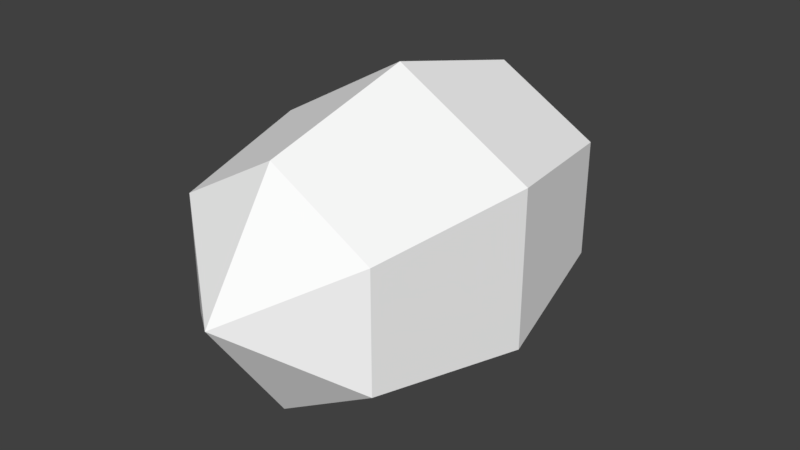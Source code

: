 # Source: shieldMesh.blend  (saved by Blender 2.78.0; exported with 4.5.12 LTS)
import bpy
from mathutils import Matrix  # noqa: F401  (used for matrix-valued properties, if any)

bpy.ops.wm.read_factory_settings(use_empty=True)
scene = bpy.context.scene
scene.name = 'Scene'

# ---- collections
col_collection_1 = bpy.data.collections.new('Collection 1'); scene.collection.children.link(col_collection_1)

# ---- materials (node trees are filled in below, after node groups)
mat_material_001 = bpy.data.materials.new('material.001')
mat_material_001.alpha_threshold = 0.0
mat_material_001.use_transparent_shadow = False
mat_material_001.diffuse_color = (1.0, 1.0, 1.0, 1.0)
mat_material_001.roughness = 0.5

# ---- material node trees

# ---- world
world_world = bpy.data.worlds.new('World'); scene.world = world_world
world_world.color = (0.05088, 0.05088, 0.05088)
world_world.use_sun_shadow = False
world_world.sun_shadow_jitter_overblur = 0.0
world_world.cycles.sampling_method = 'MANUAL'

# ---- cameras
cam_skp_camera_last_saved_sketchup_view_001 = bpy.data.cameras.new('skp_camera_Last_Saved_SketchUp_View.001')
cam_skp_camera_last_saved_sketchup_view_001.clip_start = 1.0
cam_skp_camera_last_saved_sketchup_view_001.lens = float('inf')
cam_skp_camera_last_saved_sketchup_view_001.sensor_width = 32.0
cam_skp_camera_last_saved_sketchup_view_001.sensor_height = 18.0
cam_skp_camera_last_saved_sketchup_view_001.dof.focus_distance = 0.0
cam_skp_camera_last_saved_sketchup_view_001.dof.aperture_fstop = 128.0
cam_skp_camera_last_saved_sketchup_view_001.dof.aperture_blades = 6
cam_skp_camera_last_saved_sketchup_view = bpy.data.cameras.new('skp_camera_Last_Saved_SketchUp_View')
cam_skp_camera_last_saved_sketchup_view.clip_start = 1.0
cam_skp_camera_last_saved_sketchup_view.lens = float('inf')
cam_skp_camera_last_saved_sketchup_view.sensor_width = 32.0
cam_skp_camera_last_saved_sketchup_view.sensor_height = 18.0
cam_skp_camera_last_saved_sketchup_view.dof.focus_distance = 0.0
cam_skp_camera_last_saved_sketchup_view.dof.aperture_fstop = 128.0
cam_skp_camera_last_saved_sketchup_view.dof.aperture_blades = 6

# ---- meshes
me_id3_001 = bpy.data.meshes.new('ID3.001')
me_id3_001.from_pydata([(68.21, 0.02365, 39.91), (0.01804, 78.76, 59.59), (0.01804, 0.02365, 79.28), (51.16, 78.76, 30.07), (0.01804, 0.02365, 79.28), (-51.13, 78.76, 30.07), (-68.17, 0.02365, 39.91), (0.01804, 78.76, 59.59), (0.01804, -78.72, 59.59), (0.01804, -78.72, -58.52), (0.01804, -118.1, 0.5388), (0.01804, 0.02365, -78.2), (0.01804, 0.02365, 79.28), (0.01804, 78.76, -58.52), (0.01804, 78.76, 59.59), (0.01804, 118.1, 0.5388), (51.16, -78.72, 30.07), (0.01804, 0.02365, 79.28), (0.01804, -78.72, 59.59), (68.21, 0.02365, 39.91), (51.16, 78.76, -28.99), (68.21, 0.02365, 39.91), (68.21, 0.02365, -38.83), (51.16, 78.76, 30.07), (0.01804, 78.76, 59.59), (51.16, 78.76, 30.07), (0.01804, 118.1, 0.5388), (-68.17, 0.02365, 39.91), (-51.13, 78.76, -28.99), (-68.17, 0.02365, -38.83), (-51.13, 78.76, 30.07), (-51.13, -78.72, 30.07), (0.01804, 0.02365, 79.28), (-68.17, 0.02365, 39.91), (0.01804, -78.72, 59.59), (0.01804, 78.76, 59.59), (0.01804, 118.1, 0.5388), (-51.13, 78.76, 30.07), (0.01804, 118.1, 0.5388), (51.16, 78.76, -28.99), (0.01804, 78.76, -58.52), (0.01804, 118.1, 0.5388), (0.01804, 78.76, -58.52), (-51.13, 78.76, -28.99), (51.16, 78.76, -28.99), (0.01804, 0.02365, -78.2), (0.01804, 78.76, -58.52), (68.21, 0.02365, -38.83), (-51.13, 78.76, -28.99), (0.01804, 0.02365, -78.2), (-68.17, 0.02365, -38.83), (0.01804, 78.76, -58.52), (0.01804, 0.02365, -78.2), (51.16, -78.72, -28.99), (0.01804, -78.72, -58.52), (68.21, 0.02365, -38.83), (0.01804, 0.02365, -78.2), (-51.13, -78.72, -28.99), (-68.17, 0.02365, -38.83), (0.01804, -78.72, -58.52), (0.01804, -118.1, 0.5388), (-51.13, -78.72, -28.99), (0.01804, -78.72, -58.52), (0.01804, -118.1, 0.5388), (0.01804, -78.72, -58.52), (51.16, -78.72, -28.99), (0.01804, -78.72, 59.59), (-51.13, -78.72, 30.07), (0.01804, -118.1, 0.5388), (0.01804, -78.72, 59.59), (0.01804, -118.1, 0.5388), (51.16, -78.72, 30.07), (68.21, 0.02365, -38.83), (51.16, -78.72, 30.07), (51.16, -78.72, -28.99), (68.21, 0.02365, 39.91), (51.16, 78.76, 30.07), (51.16, 78.76, -28.99), (0.01804, 118.1, 0.5388), (-51.13, 78.76, 30.07), (0.01804, 118.1, 0.5388), (-51.13, 78.76, -28.99), (-51.13, -78.72, 30.07), (-68.17, 0.02365, -38.83), (-51.13, -78.72, -28.99), (-68.17, 0.02365, 39.91), (-51.13, -78.72, 30.07), (-51.13, -78.72, -28.99), (0.01804, -118.1, 0.5388), (51.16, -78.72, 30.07), (0.01804, -118.1, 0.5388), (51.16, -78.72, -28.99)], [], [(0, 1, 2), (1, 0, 3), (4, 5, 6), (5, 4, 7), (8, 9, 10), (9, 8, 11), (11, 8, 12), (11, 12, 13), (13, 12, 14), (13, 14, 15), (16, 17, 18), (17, 16, 19), (20, 21, 22), (21, 20, 23), (24, 25, 26), (27, 28, 29), (28, 27, 30), (31, 32, 33), (32, 31, 34), (35, 36, 37), (38, 39, 40), (41, 42, 43), (44, 45, 46), (45, 44, 47), (48, 49, 50), (49, 48, 51), (52, 53, 54), (53, 52, 55), (56, 57, 58), (57, 56, 59), (60, 61, 62), (63, 64, 65), (66, 67, 68), (69, 70, 71), (72, 73, 74), (73, 72, 75), (76, 77, 78), (79, 80, 81), (82, 83, 84), (83, 82, 85), (86, 87, 88), (89, 90, 91)])
me_id3_001.materials.append(mat_material_001)
me_id3_001.use_remesh_preserve_volume = False
me_id3_001.use_remesh_preserve_attributes = False
me_id3_001.use_mirror_vertex_groups = False
me_id3_001.update()

# ---- objects
ob_sketchup = bpy.data.objects.new('SketchUp', me_id3_001)
ob_skp_camera_last_saved_sketchup_view_001 = bpy.data.objects.new('skp_camera_Last_Saved_SketchUp_View.001', cam_skp_camera_last_saved_sketchup_view_001)
ob_skp_camera_last_saved_sketchup_view = bpy.data.objects.new('skp_camera_Last_Saved_SketchUp_View', cam_skp_camera_last_saved_sketchup_view)

# ---- transforms, parenting, visibility, modifiers, constraints
ob_sketchup.location = (0.0, 0.0, 0.0)
ob_sketchup.scale = (0.0254, 0.0254, 0.0254)
ob_sketchup.lineart.crease_threshold = 0.0
ob_skp_camera_last_saved_sketchup_view_001.parent = ob_sketchup
ob_skp_camera_last_saved_sketchup_view_001.location = (-100.3, 252.8, 34.45)
ob_skp_camera_last_saved_sketchup_view_001.rotation_euler = (1.499, 2.805e-07, -2.953)
ob_skp_camera_last_saved_sketchup_view_001.lineart.crease_threshold = 0.0
ob_skp_camera_last_saved_sketchup_view.location = (1.133, -322.2, 2.926)
ob_skp_camera_last_saved_sketchup_view.rotation_euler = (1.605, 2.896e-09, -0.04645)
ob_skp_camera_last_saved_sketchup_view.lineart.crease_threshold = 0.0

# ---- collection membership
col_collection_1.objects.link(ob_sketchup)
col_collection_1.objects.link(ob_skp_camera_last_saved_sketchup_view_001)
col_collection_1.objects.link(ob_skp_camera_last_saved_sketchup_view)

# ---- scene / render settings (as saved in the file)
scene.frame_start = 1; scene.frame_end = 250; scene.frame_set(1)
scene.render.engine = 'BLENDER_EEVEE_NEXT'
scene.render.resolution_percentage = 50
scene.render.dither_intensity = 0.0
scene.cycles.use_denoising = False
scene.cycles.samples = 128
scene.cycles.sampling_pattern = 'TABULATED_SOBOL'
scene.cycles.light_sampling_threshold = 0.0
scene.cycles.use_adaptive_sampling = False
scene.cycles.use_light_tree = False
scene.cycles.blur_glossy = 0.0
scene.cycles.sample_clamp_indirect = 0.0
scene.view_settings.view_transform = 'Standard'
bpy.context.view_layer.update()

# ---- added for rendering (the .blend has no active camera and no usable light): camera, sun
cam_auto = bpy.data.cameras.new('AutoCamera')
cam_auto.lens = 50.0
cam_auto.sensor_width = 36.0
cam_auto.clip_end = 1000.0
ob_auto_camera = bpy.data.objects.new('AutoCamera', cam_auto)
scene.collection.objects.link(ob_auto_camera)
ob_auto_camera.location = (7.40225, -8.88156, 5.93512)
ob_auto_camera.rotation_euler = (1.09748, -7.21219e-08, 0.694738)
scene.camera = ob_auto_camera
light_auto_sun = bpy.data.lights.new('AutoSun', 'SUN')
light_auto_sun.energy = 3.0
light_auto_sun.angle = 0.0523599
ob_auto_sun = bpy.data.objects.new('AutoSun', light_auto_sun)
scene.collection.objects.link(ob_auto_sun)
ob_auto_sun.rotation_euler = (0.872665, 0.174533, 0.523599)
bpy.context.view_layer.update()
